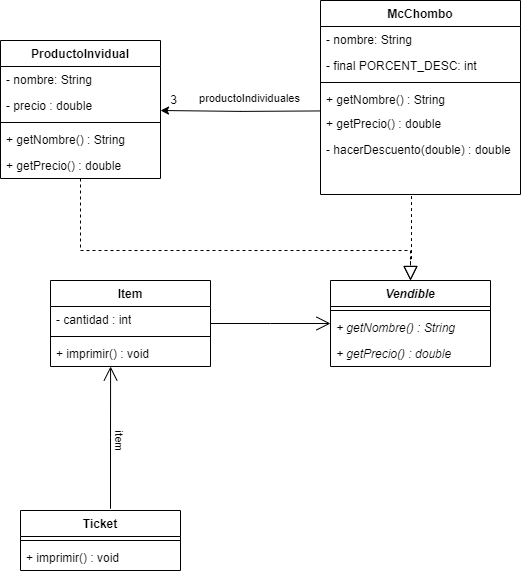

The diagram above was exported from draw.io. Its source (the exported page's mxGraphModel, read from the mxfile embedded in the PNG):
<mxGraphModel dx="1221" dy="1807" grid="1" gridSize="10" guides="1" tooltips="1" connect="1" arrows="1" fold="1" page="1" pageScale="1" pageWidth="827" pageHeight="1169" math="0" shadow="0">
  <root>
    <mxCell id="0" />
    <mxCell id="1" parent="0" />
    <mxCell id="UuDeNywNq1POnQipKxsN-3" value="" style="edgeStyle=orthogonalEdgeStyle;rounded=0;orthogonalLoop=1;jettySize=auto;html=1;exitX=0;exitY=0.5;exitDx=0;exitDy=0;entryX=1.002;entryY=0.214;entryDx=0;entryDy=0;entryPerimeter=0;" edge="1" parent="1">
      <mxGeometry relative="1" as="geometry">
        <mxPoint x="379.68" y="-139.56" as="sourcePoint" />
        <mxPoint x="219.99999999999994" y="-139.99599999999992" as="targetPoint" />
      </mxGeometry>
    </mxCell>
    <mxCell id="UuDeNywNq1POnQipKxsN-6" value="productoIndividuales" style="edgeLabel;html=1;align=center;verticalAlign=middle;resizable=0;points=[];" vertex="1" connectable="0" parent="UuDeNywNq1POnQipKxsN-3">
      <mxGeometry x="-0.106" y="-3" relative="1" as="geometry">
        <mxPoint x="1" y="-10" as="offset" />
      </mxGeometry>
    </mxCell>
    <mxCell id="GDyEz23u9EBB7qL83upr-1" value="ProductoInvidual" style="swimlane;fontStyle=1;align=center;verticalAlign=top;childLayout=stackLayout;horizontal=1;startSize=26;horizontalStack=0;resizeParent=1;resizeParentMax=0;resizeLast=0;collapsible=1;marginBottom=0;whiteSpace=wrap;html=1;" parent="1" vertex="1">
      <mxGeometry x="60" y="-210" width="160" height="138" as="geometry" />
    </mxCell>
    <mxCell id="GDyEz23u9EBB7qL83upr-2" value="- nombre: String" style="text;strokeColor=none;fillColor=none;align=left;verticalAlign=top;spacingLeft=4;spacingRight=4;overflow=hidden;rotatable=0;points=[[0,0.5],[1,0.5]];portConstraint=eastwest;whiteSpace=wrap;html=1;" parent="GDyEz23u9EBB7qL83upr-1" vertex="1">
      <mxGeometry y="26" width="160" height="26" as="geometry" />
    </mxCell>
    <mxCell id="GDyEz23u9EBB7qL83upr-3" value="- precio : double" style="text;strokeColor=none;fillColor=none;align=left;verticalAlign=top;spacingLeft=4;spacingRight=4;overflow=hidden;rotatable=0;points=[[0,0.5],[1,0.5]];portConstraint=eastwest;whiteSpace=wrap;html=1;" parent="GDyEz23u9EBB7qL83upr-1" vertex="1">
      <mxGeometry y="52" width="160" height="26" as="geometry" />
    </mxCell>
    <mxCell id="GDyEz23u9EBB7qL83upr-4" value="" style="line;strokeWidth=1;fillColor=none;align=left;verticalAlign=middle;spacingTop=-1;spacingLeft=3;spacingRight=3;rotatable=0;labelPosition=right;points=[];portConstraint=eastwest;strokeColor=inherit;" parent="GDyEz23u9EBB7qL83upr-1" vertex="1">
      <mxGeometry y="78" width="160" height="8" as="geometry" />
    </mxCell>
    <mxCell id="GDyEz23u9EBB7qL83upr-5" value="+ getNombre() : String" style="text;strokeColor=none;fillColor=none;align=left;verticalAlign=top;spacingLeft=4;spacingRight=4;overflow=hidden;rotatable=0;points=[[0,0.5],[1,0.5]];portConstraint=eastwest;whiteSpace=wrap;html=1;" parent="GDyEz23u9EBB7qL83upr-1" vertex="1">
      <mxGeometry y="86" width="160" height="26" as="geometry" />
    </mxCell>
    <mxCell id="GDyEz23u9EBB7qL83upr-6" value="+ getPrecio() : double" style="text;strokeColor=none;fillColor=none;align=left;verticalAlign=top;spacingLeft=4;spacingRight=4;overflow=hidden;rotatable=0;points=[[0,0.5],[1,0.5]];portConstraint=eastwest;whiteSpace=wrap;html=1;" parent="GDyEz23u9EBB7qL83upr-1" vertex="1">
      <mxGeometry y="112" width="160" height="26" as="geometry" />
    </mxCell>
    <mxCell id="GDyEz23u9EBB7qL83upr-7" value="Ticket" style="swimlane;fontStyle=1;align=center;verticalAlign=top;childLayout=stackLayout;horizontal=1;startSize=26;horizontalStack=0;resizeParent=1;resizeParentMax=0;resizeLast=0;collapsible=1;marginBottom=0;whiteSpace=wrap;html=1;" parent="1" vertex="1">
      <mxGeometry x="80" y="260" width="160" height="60" as="geometry" />
    </mxCell>
    <mxCell id="GDyEz23u9EBB7qL83upr-8" value="" style="line;strokeWidth=1;fillColor=none;align=left;verticalAlign=middle;spacingTop=-1;spacingLeft=3;spacingRight=3;rotatable=0;labelPosition=right;points=[];portConstraint=eastwest;strokeColor=inherit;" parent="GDyEz23u9EBB7qL83upr-7" vertex="1">
      <mxGeometry y="26" width="160" height="8" as="geometry" />
    </mxCell>
    <mxCell id="GDyEz23u9EBB7qL83upr-9" value="+ imprimir() : void" style="text;strokeColor=none;fillColor=none;align=left;verticalAlign=top;spacingLeft=4;spacingRight=4;overflow=hidden;rotatable=0;points=[[0,0.5],[1,0.5]];portConstraint=eastwest;whiteSpace=wrap;html=1;" parent="GDyEz23u9EBB7qL83upr-7" vertex="1">
      <mxGeometry y="34" width="160" height="26" as="geometry" />
    </mxCell>
    <mxCell id="GDyEz23u9EBB7qL83upr-10" value="McChombo" style="swimlane;fontStyle=1;align=center;verticalAlign=top;childLayout=stackLayout;horizontal=1;startSize=26;horizontalStack=0;resizeParent=1;resizeParentMax=0;resizeLast=0;collapsible=1;marginBottom=0;whiteSpace=wrap;html=1;" parent="1" vertex="1">
      <mxGeometry x="380" y="-250" width="200" height="194" as="geometry">
        <mxRectangle x="610" y="250" width="100" height="30" as="alternateBounds" />
      </mxGeometry>
    </mxCell>
    <mxCell id="GDyEz23u9EBB7qL83upr-11" value="- nombre: String" style="text;strokeColor=none;fillColor=none;align=left;verticalAlign=top;spacingLeft=4;spacingRight=4;overflow=hidden;rotatable=0;points=[[0,0.5],[1,0.5]];portConstraint=eastwest;whiteSpace=wrap;html=1;" parent="GDyEz23u9EBB7qL83upr-10" vertex="1">
      <mxGeometry y="26" width="200" height="26" as="geometry" />
    </mxCell>
    <mxCell id="GDyEz23u9EBB7qL83upr-12" value="- final PORCENT_DESC: int" style="text;strokeColor=none;fillColor=none;align=left;verticalAlign=top;spacingLeft=4;spacingRight=4;overflow=hidden;rotatable=0;points=[[0,0.5],[1,0.5]];portConstraint=eastwest;whiteSpace=wrap;html=1;" parent="GDyEz23u9EBB7qL83upr-10" vertex="1">
      <mxGeometry y="52" width="200" height="26" as="geometry" />
    </mxCell>
    <mxCell id="GDyEz23u9EBB7qL83upr-13" value="" style="line;strokeWidth=1;fillColor=none;align=left;verticalAlign=middle;spacingTop=-1;spacingLeft=3;spacingRight=3;rotatable=0;labelPosition=right;points=[];portConstraint=eastwest;strokeColor=inherit;" parent="GDyEz23u9EBB7qL83upr-10" vertex="1">
      <mxGeometry y="78" width="200" height="8" as="geometry" />
    </mxCell>
    <mxCell id="GDyEz23u9EBB7qL83upr-14" value="+ getNombre() : String" style="text;strokeColor=none;fillColor=none;align=left;verticalAlign=top;spacingLeft=4;spacingRight=4;overflow=hidden;rotatable=0;points=[[0,0.5],[1,0.5]];portConstraint=eastwest;whiteSpace=wrap;html=1;" parent="GDyEz23u9EBB7qL83upr-10" vertex="1">
      <mxGeometry y="86" width="200" height="24" as="geometry" />
    </mxCell>
    <mxCell id="GDyEz23u9EBB7qL83upr-15" value="+ getPrecio() : double" style="text;strokeColor=none;fillColor=none;align=left;verticalAlign=top;spacingLeft=4;spacingRight=4;overflow=hidden;rotatable=0;points=[[0,0.5],[1,0.5]];portConstraint=eastwest;whiteSpace=wrap;html=1;" parent="GDyEz23u9EBB7qL83upr-10" vertex="1">
      <mxGeometry y="110" width="200" height="26" as="geometry" />
    </mxCell>
    <mxCell id="GDyEz23u9EBB7qL83upr-16" value="- hacerDescuento(double) : double" style="text;strokeColor=none;fillColor=none;align=left;verticalAlign=top;spacingLeft=4;spacingRight=4;overflow=hidden;rotatable=0;points=[[0,0.5],[1,0.5]];portConstraint=eastwest;whiteSpace=wrap;html=1;" parent="GDyEz23u9EBB7qL83upr-10" vertex="1">
      <mxGeometry y="136" width="200" height="58" as="geometry" />
    </mxCell>
    <mxCell id="GDyEz23u9EBB7qL83upr-17" value="Vendible" style="swimlane;fontStyle=3;align=center;verticalAlign=top;childLayout=stackLayout;horizontal=1;startSize=26;horizontalStack=0;resizeParent=1;resizeParentMax=0;resizeLast=0;collapsible=1;marginBottom=0;whiteSpace=wrap;html=1;" parent="1" vertex="1">
      <mxGeometry x="390" y="30" width="160" height="86" as="geometry" />
    </mxCell>
    <mxCell id="GDyEz23u9EBB7qL83upr-18" value="" style="line;strokeWidth=1;fillColor=none;align=left;verticalAlign=middle;spacingTop=-1;spacingLeft=3;spacingRight=3;rotatable=0;labelPosition=right;points=[];portConstraint=eastwest;strokeColor=inherit;" parent="GDyEz23u9EBB7qL83upr-17" vertex="1">
      <mxGeometry y="26" width="160" height="8" as="geometry" />
    </mxCell>
    <mxCell id="GDyEz23u9EBB7qL83upr-19" value="+ getNombre() : String" style="text;strokeColor=none;fillColor=none;align=left;verticalAlign=top;spacingLeft=4;spacingRight=4;overflow=hidden;rotatable=0;points=[[0,0.5],[1,0.5]];portConstraint=eastwest;whiteSpace=wrap;html=1;fontStyle=2" parent="GDyEz23u9EBB7qL83upr-17" vertex="1">
      <mxGeometry y="34" width="160" height="26" as="geometry" />
    </mxCell>
    <mxCell id="GDyEz23u9EBB7qL83upr-20" value="+ getPrecio() : double" style="text;strokeColor=none;fillColor=none;align=left;verticalAlign=top;spacingLeft=4;spacingRight=4;overflow=hidden;rotatable=0;points=[[0,0.5],[1,0.5]];portConstraint=eastwest;whiteSpace=wrap;html=1;fontStyle=2" parent="GDyEz23u9EBB7qL83upr-17" vertex="1">
      <mxGeometry y="60" width="160" height="26" as="geometry" />
    </mxCell>
    <mxCell id="GDyEz23u9EBB7qL83upr-21" value="" style="endArrow=block;dashed=1;endFill=0;endSize=12;html=1;rounded=0;edgeStyle=elbowEdgeStyle;elbow=vertical;entryX=0.5;entryY=0;entryDx=0;entryDy=0;" parent="1" source="GDyEz23u9EBB7qL83upr-1" target="GDyEz23u9EBB7qL83upr-17" edge="1">
      <mxGeometry width="160" relative="1" as="geometry">
        <mxPoint x="350" y="400" as="sourcePoint" />
        <mxPoint x="480" y="170" as="targetPoint" />
        <Array as="points">
          <mxPoint x="330" />
        </Array>
      </mxGeometry>
    </mxCell>
    <mxCell id="GDyEz23u9EBB7qL83upr-22" value="" style="endArrow=block;dashed=1;endFill=0;endSize=12;html=1;rounded=0;edgeStyle=elbowEdgeStyle;elbow=vertical;exitX=0.455;exitY=1.027;exitDx=0;exitDy=0;exitPerimeter=0;entryX=0.5;entryY=0;entryDx=0;entryDy=0;" parent="1" source="GDyEz23u9EBB7qL83upr-16" target="GDyEz23u9EBB7qL83upr-17" edge="1">
      <mxGeometry width="160" relative="1" as="geometry">
        <mxPoint x="339" y="440" as="sourcePoint" />
        <mxPoint x="421" y="296" as="targetPoint" />
        <Array as="points">
          <mxPoint x="470" y="10" />
        </Array>
      </mxGeometry>
    </mxCell>
    <mxCell id="GDyEz23u9EBB7qL83upr-23" value="" style="endArrow=open;endFill=1;endSize=12;html=1;rounded=0;edgeStyle=elbowEdgeStyle;elbow=vertical;" parent="1" source="GDyEz23u9EBB7qL83upr-24" target="GDyEz23u9EBB7qL83upr-17" edge="1">
      <mxGeometry width="160" relative="1" as="geometry">
        <mxPoint x="450" y="110" as="sourcePoint" />
        <mxPoint x="510" y="400" as="targetPoint" />
      </mxGeometry>
    </mxCell>
    <mxCell id="GDyEz23u9EBB7qL83upr-24" value="Item" style="swimlane;fontStyle=1;align=center;verticalAlign=top;childLayout=stackLayout;horizontal=1;startSize=26;horizontalStack=0;resizeParent=1;resizeParentMax=0;resizeLast=0;collapsible=1;marginBottom=0;whiteSpace=wrap;html=1;" parent="1" vertex="1">
      <mxGeometry x="110" y="30" width="160" height="86" as="geometry" />
    </mxCell>
    <mxCell id="GDyEz23u9EBB7qL83upr-25" value="- cantidad : int" style="text;strokeColor=none;fillColor=none;align=left;verticalAlign=top;spacingLeft=4;spacingRight=4;overflow=hidden;rotatable=0;points=[[0,0.5],[1,0.5]];portConstraint=eastwest;whiteSpace=wrap;html=1;" parent="GDyEz23u9EBB7qL83upr-24" vertex="1">
      <mxGeometry y="26" width="160" height="26" as="geometry" />
    </mxCell>
    <mxCell id="GDyEz23u9EBB7qL83upr-26" value="" style="line;strokeWidth=1;fillColor=none;align=left;verticalAlign=middle;spacingTop=-1;spacingLeft=3;spacingRight=3;rotatable=0;labelPosition=right;points=[];portConstraint=eastwest;strokeColor=inherit;" parent="GDyEz23u9EBB7qL83upr-24" vertex="1">
      <mxGeometry y="52" width="160" height="8" as="geometry" />
    </mxCell>
    <mxCell id="GDyEz23u9EBB7qL83upr-27" value="+ imprimir() : void" style="text;strokeColor=none;fillColor=none;align=left;verticalAlign=top;spacingLeft=4;spacingRight=4;overflow=hidden;rotatable=0;points=[[0,0.5],[1,0.5]];portConstraint=eastwest;whiteSpace=wrap;html=1;" parent="GDyEz23u9EBB7qL83upr-24" vertex="1">
      <mxGeometry y="60" width="160" height="26" as="geometry" />
    </mxCell>
    <mxCell id="GDyEz23u9EBB7qL83upr-28" value="" style="endArrow=open;endFill=1;endSize=12;html=1;rounded=0;edgeStyle=elbowEdgeStyle;elbow=vertical;exitX=0.5;exitY=0;exitDx=0;exitDy=0;entryX=0.313;entryY=1.069;entryDx=0;entryDy=0;entryPerimeter=0;" parent="1" edge="1">
      <mxGeometry width="160" relative="1" as="geometry">
        <mxPoint x="170" y="258.21" as="sourcePoint" />
        <mxPoint x="170.07999999999993" y="116.00399999999998" as="targetPoint" />
      </mxGeometry>
    </mxCell>
    <mxCell id="GDyEz23u9EBB7qL83upr-32" value="item" style="edgeLabel;html=1;align=center;verticalAlign=middle;resizable=0;points=[];rotation=90;" parent="GDyEz23u9EBB7qL83upr-28" vertex="1" connectable="0">
      <mxGeometry x="0.224" y="-1" relative="1" as="geometry">
        <mxPoint x="9" y="19" as="offset" />
      </mxGeometry>
    </mxCell>
    <mxCell id="UuDeNywNq1POnQipKxsN-7" value="3" style="text;html=1;align=center;verticalAlign=middle;resizable=0;points=[];autosize=1;strokeColor=none;fillColor=none;" vertex="1" parent="1">
      <mxGeometry x="218" y="-165" width="30" height="30" as="geometry" />
    </mxCell>
  </root>
</mxGraphModel>